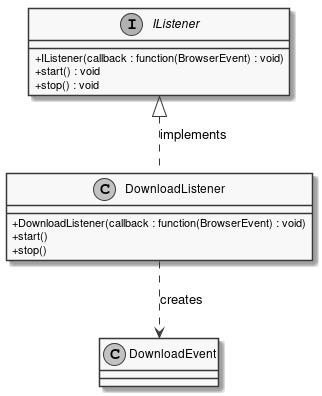

The diagram above was rendered by PlantUML. Its source (embedded in the PNG):
@startuml
skinparam linetype ortho
skinparam monochrome true
skinparam classAttributeIconSize 0
class DownloadListener {
    + DownloadListener(callback : function(BrowserEvent) : void)
    + start()
    + stop()
}
interface IListener {
    + IListener(callback : function(BrowserEvent) : void)
    + start() : void
    + stop() : void
}
DownloadListener .UP.|> IListener : implements
DownloadListener ..> DownloadEvent : creates

@enduml